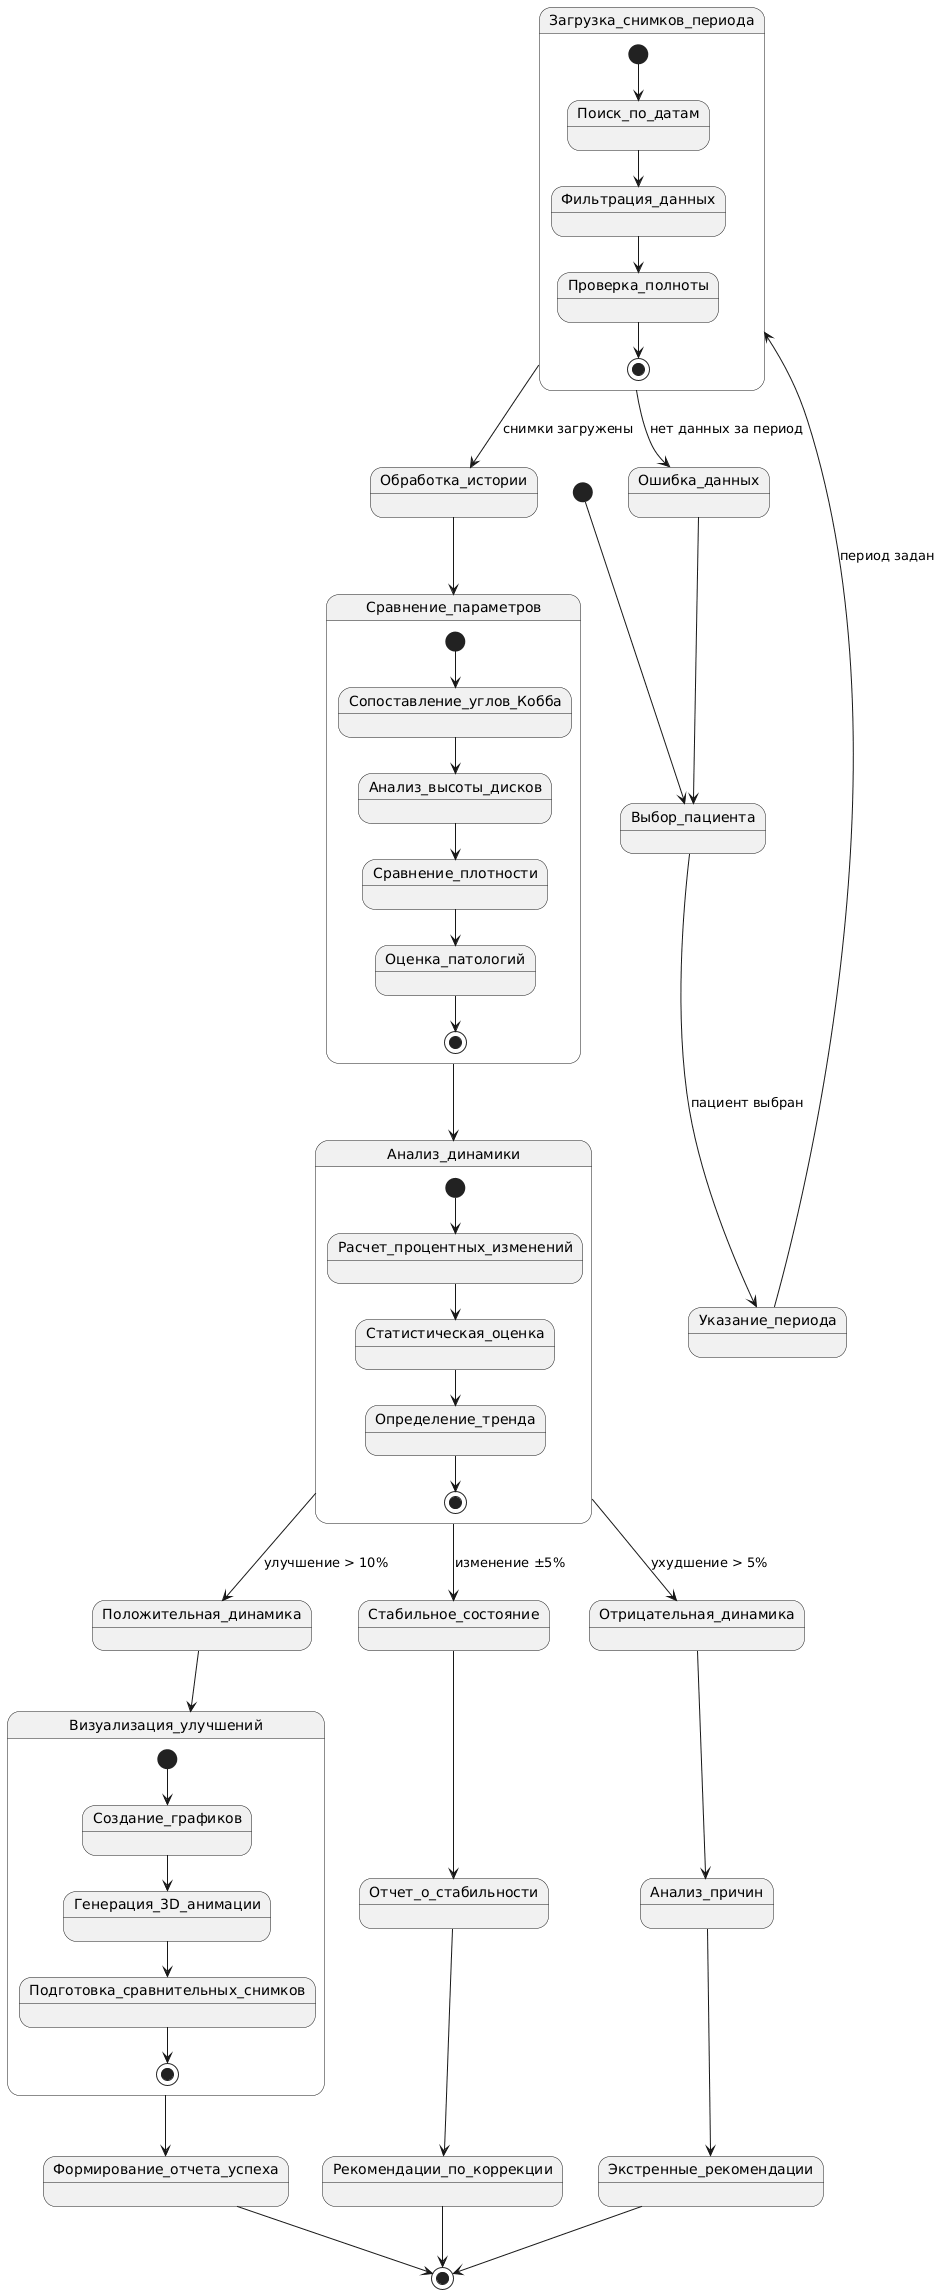

The diagram above was rendered by PlantUML. Its source (embedded in the PNG):
@startuml
[*] --> Выбор_пациента

Выбор_пациента --> Указание_периода : пациент выбран
Указание_периода --> Загрузка_снимков_периода : период задан

Загрузка_снимков_периода --> Обработка_истории : снимки загружены
Загрузка_снимков_периода --> Ошибка_данных : нет данных за период
Ошибка_данных --> Выбор_пациента

Обработка_истории --> Сравнение_параметров
Сравнение_параметров --> Анализ_динамики

Анализ_динамики --> Положительная_динамика : улучшение > 10%
Анализ_динамики --> Стабильное_состояние : изменение ±5%
Анализ_динамики --> Отрицательная_динамика : ухудшение > 5%

Положительная_динамика --> Визуализация_улучшений
Стабильное_состояние --> Отчет_о_стабильности
Отрицательная_динамика --> Анализ_причин

Визуализация_улучшений --> Формирование_отчета_успеха
Отчет_о_стабильности --> Рекомендации_по_коррекции
Анализ_причин --> Экстренные_рекомендации

Формирование_отчета_успеха --> [*]
Рекомендации_по_коррекции --> [*]
Экстренные_рекомендации --> [*]

state Загрузка_снимков_периода {
  [*] --> Поиск_по_датам
  Поиск_по_датам --> Фильтрация_данных
  Фильтрация_данных --> Проверка_полноты
  Проверка_полноты --> [*]
}

state Сравнение_параметров {
  [*] --> Сопоставление_углов_Кобба
  Сопоставление_углов_Кобба --> Анализ_высоты_дисков
  Анализ_высоты_дисков --> Сравнение_плотности
  Сравнение_плотности --> Оценка_патологий
  Оценка_патологий --> [*]
}

state Анализ_динамики {
  [*] --> Расчет_процентных_изменений
  Расчет_процентных_изменений --> Статистическая_оценка
  Статистическая_оценка --> Определение_тренда
  Определение_тренда --> [*]
}

state Визуализация_улучшений {
  [*] --> Создание_графиков
  Создание_графиков --> Генерация_3D_анимации
  Генерация_3D_анимации --> Подготовка_сравнительных_снимков
  Подготовка_сравнительных_снимков --> [*]
}
@enduml